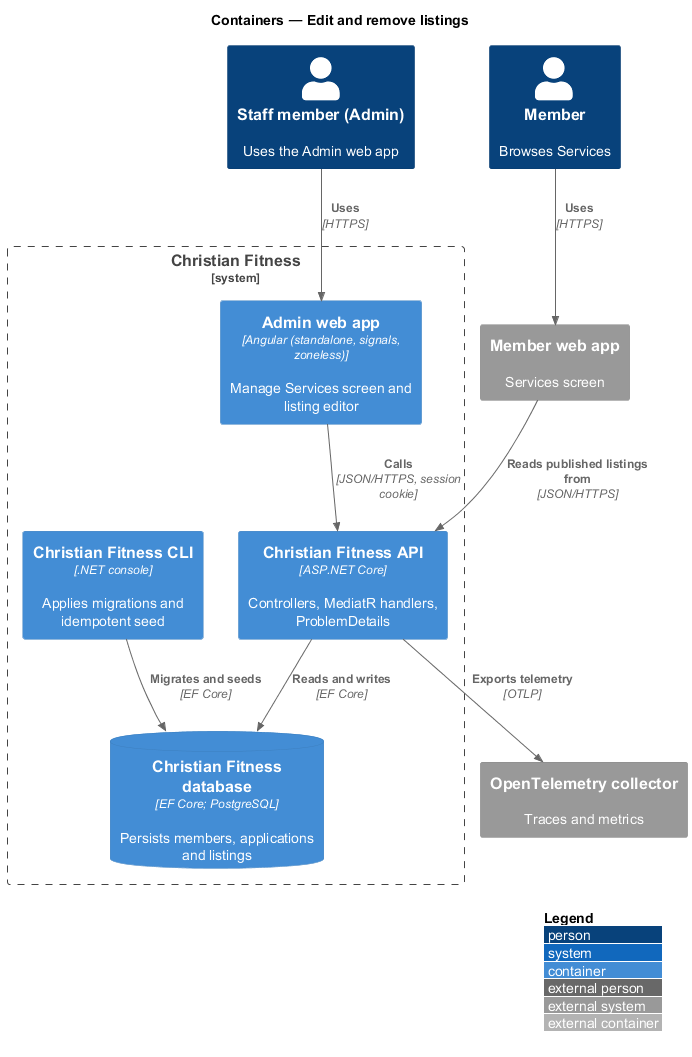

The diagram above was rendered by PlantUML. Its source (embedded in the PNG):
@startuml
!include <C4/C4_Container>
LAYOUT_WITH_LEGEND()
title Containers — Edit and remove listings

Person(user, "Staff member (Admin)", "Uses the Admin web app")
Person(member, "Member", "Browses Services")
System_Ext(web, "Member web app", "Services screen")
System_Boundary(cf, "Christian Fitness") {
  Container(admin, "Admin web app", "Angular (standalone, signals, zoneless)", "Manage Services screen and listing editor")
  Container(api, "Christian Fitness API", "ASP.NET Core", "Controllers, MediatR handlers, ProblemDetails")
  Container(cli, "Christian Fitness CLI", ".NET console", "Applies migrations and idempotent seed")
  ContainerDb(db, "Christian Fitness database", "EF Core; PostgreSQL", "Persists members, applications and listings")
}
System_Ext(otel, "OpenTelemetry collector", "Traces and metrics")

Rel(user, admin, "Uses", "HTTPS")
Rel(admin, api, "Calls", "JSON/HTTPS, session cookie")
Rel(api, db, "Reads and writes", "EF Core")
Rel(cli, db, "Migrates and seeds", "EF Core")
Rel(api, otel, "Exports telemetry", "OTLP")
Rel(member, web, "Uses", "HTTPS")
Rel(web, api, "Reads published listings from", "JSON/HTTPS")
@enduml